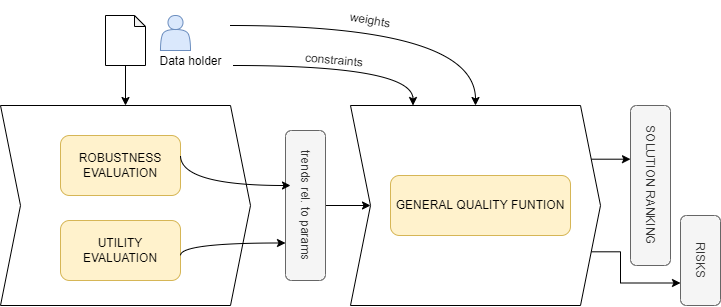

The diagram above was exported from draw.io. Its source (the exported page's mxGraphModel, read from the mxfile embedded in the PNG):
<mxGraphModel dx="782" dy="436" grid="1" gridSize="10" guides="1" tooltips="1" connect="1" arrows="1" fold="1" page="1" pageScale="1" pageWidth="827" pageHeight="1169" math="0" shadow="0">
  <root>
    <mxCell id="0" />
    <mxCell id="1" parent="0" />
    <mxCell id="9xl_06SXYB1c1bVW9rxK-4" value="" style="shape=step;perimeter=stepPerimeter;whiteSpace=wrap;html=1;fixedSize=1;" vertex="1" parent="1">
      <mxGeometry x="50" y="200" width="250" height="200" as="geometry" />
    </mxCell>
    <mxCell id="9xl_06SXYB1c1bVW9rxK-2" value="ROBUSTNESS EVALUATION" style="rounded=1;whiteSpace=wrap;html=1;fillColor=#fff2cc;strokeColor=#d6b656;" vertex="1" parent="1">
      <mxGeometry x="110" y="230" width="120" height="60" as="geometry" />
    </mxCell>
    <mxCell id="9xl_06SXYB1c1bVW9rxK-3" value="UTILITY EVALUATION" style="rounded=1;whiteSpace=wrap;html=1;fillColor=#fff2cc;strokeColor=#d6b656;" vertex="1" parent="1">
      <mxGeometry x="110" y="315" width="120" height="60" as="geometry" />
    </mxCell>
    <mxCell id="9xl_06SXYB1c1bVW9rxK-27" style="edgeStyle=orthogonalEdgeStyle;rounded=0;orthogonalLoop=1;jettySize=auto;html=1;exitX=1;exitY=0.25;exitDx=0;exitDy=0;entryX=0.338;entryY=1;entryDx=0;entryDy=0;entryPerimeter=0;" edge="1" parent="1" source="9xl_06SXYB1c1bVW9rxK-5" target="9xl_06SXYB1c1bVW9rxK-24">
      <mxGeometry relative="1" as="geometry" />
    </mxCell>
    <mxCell id="9xl_06SXYB1c1bVW9rxK-28" style="edgeStyle=orthogonalEdgeStyle;rounded=0;orthogonalLoop=1;jettySize=auto;html=1;exitX=1;exitY=0.75;exitDx=0;exitDy=0;entryX=0.75;entryY=1;entryDx=0;entryDy=0;" edge="1" parent="1" source="9xl_06SXYB1c1bVW9rxK-5" target="9xl_06SXYB1c1bVW9rxK-25">
      <mxGeometry relative="1" as="geometry">
        <Array as="points">
          <mxPoint x="670" y="346" />
          <mxPoint x="670" y="378" />
        </Array>
      </mxGeometry>
    </mxCell>
    <mxCell id="9xl_06SXYB1c1bVW9rxK-5" value="" style="shape=step;perimeter=stepPerimeter;whiteSpace=wrap;html=1;fixedSize=1;" vertex="1" parent="1">
      <mxGeometry x="400" y="200" width="250" height="200" as="geometry" />
    </mxCell>
    <mxCell id="9xl_06SXYB1c1bVW9rxK-17" style="edgeStyle=orthogonalEdgeStyle;rounded=0;orthogonalLoop=1;jettySize=auto;html=1;exitX=0.5;exitY=0;exitDx=0;exitDy=0;" edge="1" parent="1" source="9xl_06SXYB1c1bVW9rxK-7" target="9xl_06SXYB1c1bVW9rxK-5">
      <mxGeometry relative="1" as="geometry" />
    </mxCell>
    <mxCell id="9xl_06SXYB1c1bVW9rxK-7" value="trends rel. to params" style="rounded=1;whiteSpace=wrap;html=1;fillColor=#f5f5f5;strokeColor=#666666;fontColor=#333333;rotation=90;" vertex="1" parent="1">
      <mxGeometry x="280" y="280" width="150" height="40" as="geometry" />
    </mxCell>
    <mxCell id="9xl_06SXYB1c1bVW9rxK-8" value="" style="curved=1;endArrow=classic;html=1;rounded=0;edgeStyle=orthogonalEdgeStyle;" edge="1" parent="1">
      <mxGeometry width="50" height="50" relative="1" as="geometry">
        <mxPoint x="230" y="250" as="sourcePoint" />
        <mxPoint x="340" y="280" as="targetPoint" />
        <Array as="points">
          <mxPoint x="230" y="280" />
        </Array>
      </mxGeometry>
    </mxCell>
    <mxCell id="9xl_06SXYB1c1bVW9rxK-9" value="" style="curved=1;endArrow=classic;html=1;rounded=0;edgeStyle=orthogonalEdgeStyle;entryX=0.75;entryY=1;entryDx=0;entryDy=0;" edge="1" parent="1" target="9xl_06SXYB1c1bVW9rxK-7">
      <mxGeometry width="50" height="50" relative="1" as="geometry">
        <mxPoint x="230" y="350" as="sourcePoint" />
        <mxPoint x="280" y="300" as="targetPoint" />
        <Array as="points">
          <mxPoint x="230" y="338" />
        </Array>
      </mxGeometry>
    </mxCell>
    <mxCell id="9xl_06SXYB1c1bVW9rxK-13" style="edgeStyle=orthogonalEdgeStyle;rounded=0;orthogonalLoop=1;jettySize=auto;html=1;exitX=0.5;exitY=1;exitDx=0;exitDy=0;exitPerimeter=0;" edge="1" parent="1" source="9xl_06SXYB1c1bVW9rxK-10" target="9xl_06SXYB1c1bVW9rxK-4">
      <mxGeometry relative="1" as="geometry" />
    </mxCell>
    <mxCell id="9xl_06SXYB1c1bVW9rxK-10" value="" style="shape=note;whiteSpace=wrap;html=1;backgroundOutline=1;darkOpacity=0.05;size=11;" vertex="1" parent="1">
      <mxGeometry x="155" y="110" width="40" height="50" as="geometry" />
    </mxCell>
    <mxCell id="9xl_06SXYB1c1bVW9rxK-14" value="" style="shape=actor;whiteSpace=wrap;html=1;fillColor=#dae8fc;strokeColor=#6c8ebf;" vertex="1" parent="1">
      <mxGeometry x="210" y="110" width="30" height="35" as="geometry" />
    </mxCell>
    <mxCell id="9xl_06SXYB1c1bVW9rxK-15" value="Data holder" style="text;html=1;strokeColor=none;fillColor=none;align=center;verticalAlign=middle;whiteSpace=wrap;rounded=0;" vertex="1" parent="1">
      <mxGeometry x="198" y="141" width="85" height="30" as="geometry" />
    </mxCell>
    <mxCell id="9xl_06SXYB1c1bVW9rxK-16" value="GENERAL QUALITY FUNTION" style="rounded=1;whiteSpace=wrap;html=1;fillColor=#fff2cc;strokeColor=#d6b656;" vertex="1" parent="1">
      <mxGeometry x="440" y="270" width="180" height="60" as="geometry" />
    </mxCell>
    <mxCell id="9xl_06SXYB1c1bVW9rxK-18" value="" style="curved=1;endArrow=classic;html=1;rounded=0;edgeStyle=orthogonalEdgeStyle;entryX=0.25;entryY=0;entryDx=0;entryDy=0;" edge="1" parent="1" target="9xl_06SXYB1c1bVW9rxK-5">
      <mxGeometry width="50" height="50" relative="1" as="geometry">
        <mxPoint x="283" y="160" as="sourcePoint" />
        <mxPoint x="333" y="110" as="targetPoint" />
        <Array as="points">
          <mxPoint x="463" y="160" />
        </Array>
      </mxGeometry>
    </mxCell>
    <mxCell id="9xl_06SXYB1c1bVW9rxK-19" value="" style="curved=1;endArrow=classic;html=1;rounded=0;edgeStyle=orthogonalEdgeStyle;entryX=0.5;entryY=0;entryDx=0;entryDy=0;" edge="1" parent="1" target="9xl_06SXYB1c1bVW9rxK-5">
      <mxGeometry width="50" height="50" relative="1" as="geometry">
        <mxPoint x="280" y="120" as="sourcePoint" />
        <mxPoint x="459.5" y="160" as="targetPoint" />
        <Array as="points">
          <mxPoint x="525" y="120" />
        </Array>
      </mxGeometry>
    </mxCell>
    <mxCell id="9xl_06SXYB1c1bVW9rxK-20" value="constraints" style="text;html=1;strokeColor=none;fillColor=none;align=center;verticalAlign=middle;whiteSpace=wrap;rounded=0;rotation=5;" vertex="1" parent="1">
      <mxGeometry x="354" y="140" width="60" height="30" as="geometry" />
    </mxCell>
    <mxCell id="9xl_06SXYB1c1bVW9rxK-22" value="weights" style="text;html=1;strokeColor=none;fillColor=none;align=center;verticalAlign=middle;whiteSpace=wrap;rounded=0;rotation=10;" vertex="1" parent="1">
      <mxGeometry x="390" y="100" width="60" height="30" as="geometry" />
    </mxCell>
    <mxCell id="9xl_06SXYB1c1bVW9rxK-24" value="SOLUTION RANKING" style="rounded=1;whiteSpace=wrap;html=1;rotation=90;fillColor=#f5f5f5;strokeColor=#666666;fontColor=#333333;" vertex="1" parent="1">
      <mxGeometry x="620" y="260" width="160" height="40" as="geometry" />
    </mxCell>
    <mxCell id="9xl_06SXYB1c1bVW9rxK-25" value="RISKS" style="rounded=1;whiteSpace=wrap;html=1;rotation=90;fillColor=#f5f5f5;strokeColor=#666666;fontColor=#333333;" vertex="1" parent="1">
      <mxGeometry x="705" y="335" width="90" height="40" as="geometry" />
    </mxCell>
  </root>
</mxGraphModel>